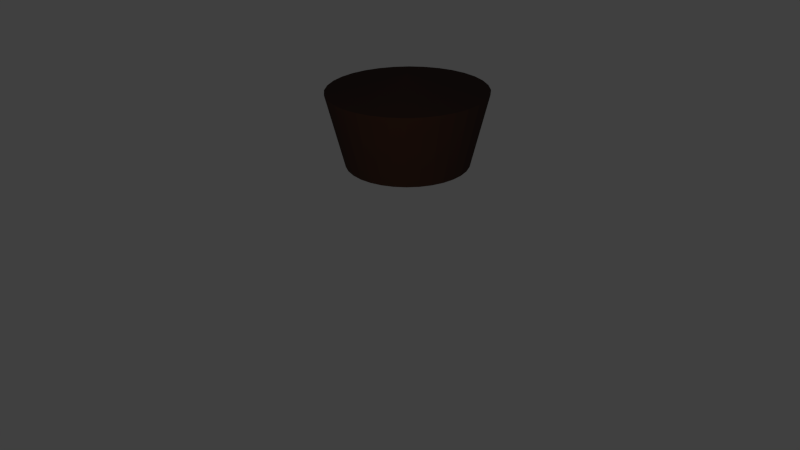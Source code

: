 # Source: ar-topfeinfach.blend  (saved by Blender 2.76.0; exported with 4.5.12 LTS)
import bpy
from mathutils import Matrix  # noqa: F401  (used for matrix-valued properties, if any)

bpy.ops.wm.read_factory_settings(use_empty=True)
scene = bpy.context.scene
scene.name = 'Scene'

# ---- collections
col_collection_1 = bpy.data.collections.new('Collection 1'); scene.collection.children.link(col_collection_1)

# ---- materials (node trees are filled in below, after node groups)
mat_material_001 = bpy.data.materials.new('Material.001')
mat_material_001.alpha_threshold = 0.0
mat_material_001.roughness = 0.5
mat_material = bpy.data.materials.new('Material')
mat_material.alpha_threshold = 0.0
mat_material.roughness = 0.5

# ---- material node trees
mat_material_001.use_nodes = True; mat_material_001.node_tree.nodes.clear()
_N = mat_material_001.node_tree.nodes; _L = mat_material_001.node_tree.links
n0 = _N.new('ShaderNodeOutputMaterial'); n0.name = 'Material Output'; n0.location = (300, 300)
n1 = _N.new('ShaderNodeMixShader'); n1.name = 'Mix Shader'; n1.location = (10, 300)
n2 = _N.new('ShaderNodeBsdfDiffuse'); n2.name = 'Diffuse BSDF'; n2.location = (-190, 200)
n2.inputs[0].default_value = (0.06642, 0.01733, 0.003084, 1.0)
n3 = _N.new('ShaderNodeBsdfAnisotropic'); n3.name = 'Glossy BSDF'; n3.location = (-190, 100)
n3.distribution = 'GGX'
n3.inputs[0].default_value = (0.07658, 0.07658, 0.07658, 1.0)
n3.inputs[1].default_value = 0.0
_L.new(n1.outputs[0], n0.inputs[0])
_L.new(n2.outputs[0], n1.inputs[1])
_L.new(n3.outputs[0], n1.inputs[2])
n0.is_active_output = True
mat_material.use_nodes = True; mat_material.node_tree.nodes.clear()
_N = mat_material.node_tree.nodes; _L = mat_material.node_tree.links
n0 = _N.new('ShaderNodeOutputMaterial'); n0.name = 'Material Output'; n0.location = (300, 300)
n1 = _N.new('ShaderNodeBsdfDiffuse'); n1.name = 'Diffuse BSDF'; n1.location = (10, 300)
n1.inputs[0].default_value = (0.03917, 0.8, 0.02632, 1.0)
_L.new(n1.outputs[0], n0.inputs[0])
n0.is_active_output = True

# ---- world
world_world = bpy.data.worlds.new('World'); scene.world = world_world
world_world.color = (0.05088, 0.05088, 0.05088)
world_world.use_sun_shadow = False
world_world.sun_shadow_jitter_overblur = 0.0
world_world.cycles.sampling_method = 'MANUAL'
world_world.cycles.sample_map_resolution = 256

# ---- cameras
cam_camera = bpy.data.cameras.new('Camera')
cam_camera.clip_end = 100.0
cam_camera.lens = 35.0
cam_camera.sensor_width = 32.0
cam_camera.sensor_height = 18.0
cam_camera.ortho_scale = 7.314
cam_camera.dof.focus_distance = 0.0

# ---- lights
light_lamp = bpy.data.lights.new('Lamp', 'POINT')
light_lamp.color = (0.9576, 0.9681, 1.0)
light_lamp.transmission_factor = 0.0
light_lamp.cutoff_distance = 30.0
light_lamp.energy = 100.0
light_lamp.shadow_buffer_clip_start = 1.001
light_lamp.shadow_soft_size = 0.1
light_lamp.shadow_maximum_resolution = 0.006
light_lamp.use_absolute_resolution = True
light_lamp.cycles.use_multiple_importance_sampling = False

# ---- meshes
me_circle = bpy.data.meshes.new('Circle')
me_circle.from_pydata([(0.0, 1.0, 0.0), (-0.1951, 0.9808, 0.0), (-0.3827, 0.9239, 0.0), (-0.5556, 0.8315, 0.0), (-0.7071, 0.7071, 0.0), (-0.8315, 0.5556, 0.0), (-0.9239, 0.3827, 0.0), (-0.9808, 0.1951, 0.0), (-1.0, 7.55e-08, 0.0), (-0.9808, -0.1951, 0.0), (-0.9239, -0.3827, 0.0), (-0.8315, -0.5556, 0.0), (-0.7071, -0.7071, 0.0), (-0.5556, -0.8315, 0.0), (-0.3827, -0.9239, 0.0), (-0.1951, -0.9808, 0.0), (3.258e-07, -1.0, 0.0), (0.1951, -0.9808, 0.0), (0.3827, -0.9239, 0.0), (0.5556, -0.8315, 0.0), (0.7071, -0.7071, 0.0), (0.8315, -0.5556, 0.0), (0.9239, -0.3827, 0.0), (0.9808, -0.1951, 0.0), (1.0, 9.656e-07, 0.0), (0.9808, 0.1951, 0.0), (0.9239, 0.3827, 0.0), (0.8315, 0.5556, 0.0), (0.7071, 0.7071, 0.0), (0.5556, 0.8315, 0.0), (0.3827, 0.9239, 0.0), (0.1951, 0.9808, 0.0), (3.426e-08, 1.289, 1.196), (-0.2514, 1.264, 1.196), (-0.4931, 1.19, 1.196), (-0.7159, 1.071, 1.196), (-0.9111, 0.9111, 1.196), (-1.071, 0.7159, 1.196), (-1.19, 0.4931, 1.196), (-1.264, 0.2514, 1.196), (-1.289, 1.505e-08, 1.196), (-1.264, -0.2514, 1.196), (-1.19, -0.4931, 1.196), (-1.071, -0.7159, 1.196), (-0.9111, -0.9111, 1.196), (-0.7159, -1.071, 1.196), (-0.4931, -1.19, 1.196), (-0.2514, -1.264, 1.196), (4.541e-07, -1.289, 1.196), (0.2514, -1.264, 1.196), (0.4931, -1.19, 1.196), (0.7159, -1.071, 1.196), (0.9111, -0.9111, 1.196), (1.071, -0.7159, 1.196), (1.19, -0.4931, 1.196), (1.264, -0.2514, 1.196), (1.289, 1.162e-06, 1.196), (1.264, 0.2514, 1.196), (1.19, 0.4931, 1.196), (1.071, 0.7159, 1.196), (0.9111, 0.9111, 1.196), (0.7159, 1.071, 1.196), (0.4931, 1.19, 1.196), (0.2514, 1.264, 1.196), (-6.799e-08, 2.384e-07, 1.463), (-5.96e-08, 2.384e-07, 1.463), (-5.96e-08, 2.384e-07, 1.463), (-5.96e-08, 2.384e-07, 1.463), (-5.96e-08, 2.98e-07, 1.463), (-1.192e-07, 2.98e-07, 1.463), (-1.192e-07, 2.98e-07, 1.463), (-1.192e-07, 2.98e-07, 1.463), (-1.192e-07, 2.868e-07, 1.463), (-1.192e-07, 2.98e-07, 1.463), (-1.192e-07, 2.98e-07, 1.463), (-1.192e-07, 2.98e-07, 1.463), (-5.96e-08, 2.98e-07, 1.463), (-5.96e-08, 2.384e-07, 1.463), (-5.96e-08, 2.384e-07, 1.463), (-5.96e-08, 2.384e-07, 1.463), (-6.799e-08, 2.384e-07, 1.463), (-5.96e-08, 2.384e-07, 1.463), (-5.96e-08, 2.384e-07, 1.463), (-5.96e-08, 2.384e-07, 1.463), (-5.96e-08, 2.98e-07, 1.463), (-1.192e-07, 2.98e-07, 1.463), (-1.192e-07, 2.98e-07, 1.463), (-1.192e-07, 2.98e-07, 1.463), (-1.192e-07, 2.868e-07, 1.463), (-1.192e-07, 2.98e-07, 1.463), (-1.192e-07, 2.98e-07, 1.463), (-1.192e-07, 2.98e-07, 1.463), (-5.96e-08, 2.98e-07, 1.463), (-5.96e-08, 2.384e-07, 1.463), (-5.96e-08, 2.384e-07, 1.463), (-5.96e-08, 2.384e-07, 1.463)], [], [(9, 8, 40, 41), (23, 22, 54, 55), (10, 9, 41, 42), (24, 23, 55, 56), (11, 10, 42, 43), (25, 24, 56, 57), (12, 11, 43, 44), (26, 25, 57, 58), (13, 12, 44, 45), (27, 26, 58, 59), (14, 13, 45, 46), (1, 0, 32, 33), (28, 27, 59, 60), (15, 14, 46, 47), (2, 1, 33, 34), (29, 28, 60, 61), (16, 15, 47, 48), (3, 2, 34, 35), (30, 29, 61, 62), (17, 16, 48, 49), (4, 3, 35, 36), (31, 30, 62, 63), (18, 17, 49, 50), (5, 4, 36, 37), (0, 31, 63, 32), (19, 18, 50, 51), (6, 5, 37, 38), (20, 19, 51, 52), (7, 6, 38, 39), (21, 20, 52, 53), (8, 7, 39, 40), (22, 21, 53, 54), (49, 48, 80, 81), (36, 35, 67, 68), (63, 62, 94, 95), (50, 49, 81, 82), (37, 36, 68, 69), (32, 63, 95, 64), (51, 50, 82, 83), (38, 37, 69, 70), (52, 51, 83, 84), (39, 38, 70, 71), (53, 52, 84, 85), (40, 39, 71, 72), (54, 53, 85, 86), (41, 40, 72, 73), (55, 54, 86, 87), (42, 41, 73, 74), (56, 55, 87, 88), (43, 42, 74, 75), (57, 56, 88, 89), (44, 43, 75, 76), (58, 57, 89, 90), (45, 44, 76, 77), (59, 58, 90, 91), (46, 45, 77, 78), (33, 32, 64, 65), (60, 59, 91, 92), (47, 46, 78, 79), (34, 33, 65, 66), (61, 60, 92, 93), (48, 47, 79, 80), (35, 34, 66, 67), (62, 61, 93, 94)])
me_circle.materials.append(mat_material_001)
me_circle.materials.append(mat_material)
me_circle.use_remesh_preserve_volume = False
me_circle.use_remesh_preserve_attributes = False
me_circle.use_mirror_vertex_groups = False
me_circle.update()

# ---- objects
ob_circle = bpy.data.objects.new('Circle', me_circle)
ob_lamp = bpy.data.objects.new('Lamp', light_lamp)
ob_camera = bpy.data.objects.new('Camera', cam_camera)

# ---- transforms, parenting, visibility, modifiers, constraints
ob_circle.location = (-1.933, 2.459, 0.0)
ob_circle.lineart.crease_threshold = 0.0
ob_lamp.location = (1.608, -1.649, 1.478)
ob_lamp.rotation_euler = (0.6503, 0.05522, 1.866)
ob_lamp.lock_rotations_4d = False
ob_lamp.empty_display_type = 'ARROWS'
ob_lamp.color = (0.0, 0.0, 0.0, 0.0)
ob_lamp.lineart.crease_threshold = 0.0
ob_camera.location = (7.481, -6.508, 5.344)
ob_camera.rotation_euler = (1.109, 0.01082, 0.8149)
ob_camera.lock_rotations_4d = False
ob_camera.empty_display_type = 'ARROWS'
ob_camera.color = (0.0, 0.0, 0.0, 0.0)
ob_camera.display_type = 'WIRE'
ob_camera.lineart.crease_threshold = 0.0

# ---- collection membership
col_collection_1.objects.link(ob_circle)
col_collection_1.objects.link(ob_lamp)
col_collection_1.objects.link(ob_camera)

# ---- scene / render settings (as saved in the file)
scene.camera = ob_camera
scene.frame_start = 1; scene.frame_end = 40; scene.frame_set(35)
scene.render.engine = 'CYCLES'
scene.render.resolution_percentage = 50
scene.render.fps = 30
scene.render.dither_intensity = 0.0
scene.cycles.use_denoising = False
scene.cycles.samples = 30
scene.cycles.sampling_pattern = 'TABULATED_SOBOL'
scene.cycles.light_sampling_threshold = 0.0
scene.cycles.use_adaptive_sampling = False
scene.cycles.use_light_tree = False
scene.cycles.blur_glossy = 0.0
scene.cycles.pixel_filter_type = 'GAUSSIAN'
scene.cycles.sample_clamp_indirect = 0.0
scene.view_settings.view_transform = 'Standard'
bpy.context.view_layer.update()
